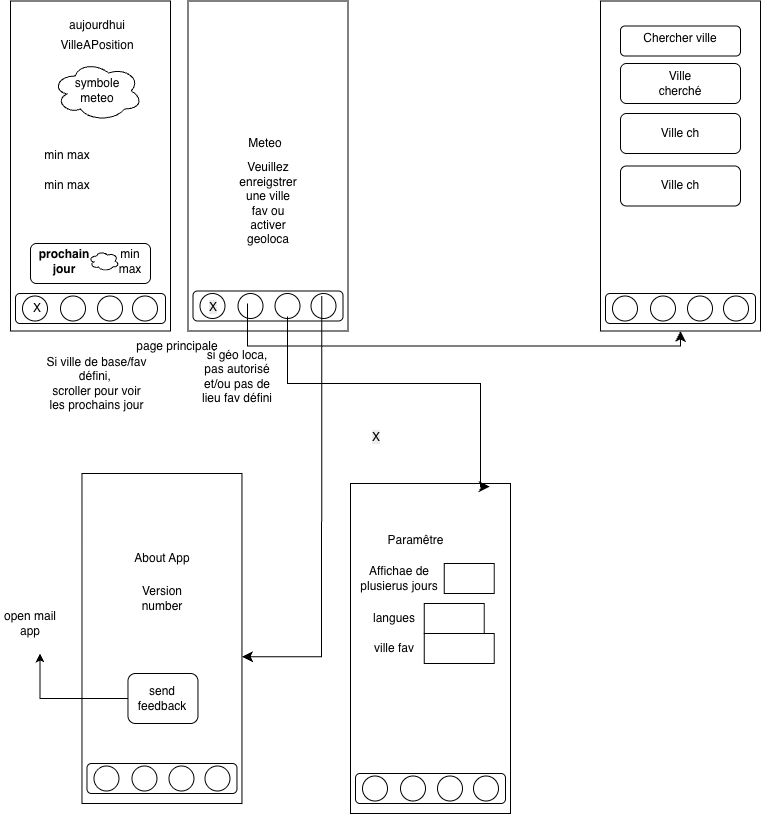

The diagram above was exported from draw.io. Its source (the exported page's mxGraphModel, read from the mxfile embedded in the PNG):
<mxGraphModel dx="551" dy="647" grid="1" gridSize="10" guides="1" tooltips="1" connect="1" arrows="1" fold="1" page="1" pageScale="1" pageWidth="827" pageHeight="1169" math="0" shadow="0">
  <root>
    <mxCell id="0" />
    <mxCell id="1" parent="0" />
    <mxCell id="_ORGhbC4SwUpJ0BAcpmv-11" parent="1" style="rounded=0;whiteSpace=wrap;html=1;" value="" vertex="1">
      <mxGeometry height="330" width="160" x="101.46000000000001" y="500" as="geometry" />
    </mxCell>
    <mxCell id="pdJjBngLLXbdGl1gkrv2-1" parent="1" style="rounded=0;whiteSpace=wrap;html=1;" value="" vertex="1">
      <mxGeometry height="330" width="160" x="207.5" y="27.5" as="geometry" />
    </mxCell>
    <mxCell id="pdJjBngLLXbdGl1gkrv2-5" parent="1" style="rounded=0;whiteSpace=wrap;html=1;" value="" vertex="1">
      <mxGeometry height="330" width="160" x="620" y="27.5" as="geometry" />
    </mxCell>
    <mxCell id="pdJjBngLLXbdGl1gkrv2-19" parent="1" style="rounded=0;whiteSpace=wrap;html=1;" value="" vertex="1">
      <mxGeometry height="330" width="160" x="30" y="27.5" as="geometry" />
    </mxCell>
    <mxCell id="cEGQdSXPxYSwqHKO9Rl9-6" parent="1" style="text;html=1;whiteSpace=wrap;strokeColor=none;fillColor=none;align=center;verticalAlign=middle;rounded=0;" value="page principale" vertex="1">
      <mxGeometry height="30" width="140" x="127" y="357.5" as="geometry" />
    </mxCell>
    <mxCell id="cEGQdSXPxYSwqHKO9Rl9-9" parent="1" style="text;html=1;whiteSpace=wrap;strokeColor=none;fillColor=none;align=center;verticalAlign=middle;rounded=0;" value="VilleAPosition" vertex="1">
      <mxGeometry height="30" width="60" x="87" y="57.5" as="geometry" />
    </mxCell>
    <mxCell id="cEGQdSXPxYSwqHKO9Rl9-11" parent="1" style="ellipse;shape=cloud;whiteSpace=wrap;html=1;" value="" vertex="1">
      <mxGeometry height="60" width="90" x="72" y="87.5" as="geometry" />
    </mxCell>
    <mxCell id="cEGQdSXPxYSwqHKO9Rl9-12" parent="1" style="text;html=1;whiteSpace=wrap;strokeColor=none;fillColor=none;align=center;verticalAlign=middle;rounded=0;" value="symbole meteo" vertex="1">
      <mxGeometry height="30" width="60" x="87" y="102.5" as="geometry" />
    </mxCell>
    <mxCell id="cEGQdSXPxYSwqHKO9Rl9-13" parent="1" style="text;html=1;whiteSpace=wrap;strokeColor=none;fillColor=none;align=center;verticalAlign=middle;rounded=0;" value="min max" vertex="1">
      <mxGeometry height="30" width="60" x="57" y="167.5" as="geometry" />
    </mxCell>
    <mxCell id="cEGQdSXPxYSwqHKO9Rl9-14" parent="1" style="text;html=1;whiteSpace=wrap;strokeColor=none;fillColor=none;align=center;verticalAlign=middle;rounded=0;" value="min max" vertex="1">
      <mxGeometry height="30" width="60" x="57" y="197.5" as="geometry" />
    </mxCell>
    <mxCell id="cEGQdSXPxYSwqHKO9Rl9-15" parent="1" style="text;html=1;whiteSpace=wrap;strokeColor=none;fillColor=none;align=center;verticalAlign=middle;rounded=0;" value="aujourdhui" vertex="1">
      <mxGeometry height="30" width="60" x="87" y="37.5" as="geometry" />
    </mxCell>
    <mxCell id="cEGQdSXPxYSwqHKO9Rl9-18" parent="1" style="rounded=1;whiteSpace=wrap;html=1;" value="" vertex="1">
      <mxGeometry height="30" width="120" x="640" y="52.5" as="geometry" />
    </mxCell>
    <mxCell id="cEGQdSXPxYSwqHKO9Rl9-19" parent="1" style="text;html=1;whiteSpace=wrap;strokeColor=none;fillColor=none;align=center;verticalAlign=middle;rounded=0;" value="Chercher ville" vertex="1">
      <mxGeometry height="30" width="100" x="650" y="50" as="geometry" />
    </mxCell>
    <mxCell id="cEGQdSXPxYSwqHKO9Rl9-20" parent="1" style="rounded=1;whiteSpace=wrap;html=1;" value="" vertex="1">
      <mxGeometry height="40" width="120" x="640" y="90" as="geometry" />
    </mxCell>
    <mxCell id="cEGQdSXPxYSwqHKO9Rl9-21" parent="1" style="text;html=1;whiteSpace=wrap;strokeColor=none;fillColor=none;align=center;verticalAlign=middle;rounded=0;" value="Ville cherché" vertex="1">
      <mxGeometry height="30" width="60" x="670" y="95" as="geometry" />
    </mxCell>
    <mxCell id="cEGQdSXPxYSwqHKO9Rl9-27" parent="1" style="text;html=1;whiteSpace=wrap;strokeColor=none;fillColor=none;align=center;verticalAlign=middle;rounded=0;" value="Meteo" vertex="1">
      <mxGeometry height="30" width="60" x="254.5" y="155" as="geometry" />
    </mxCell>
    <mxCell id="cEGQdSXPxYSwqHKO9Rl9-28" parent="1" style="text;html=1;whiteSpace=wrap;strokeColor=none;fillColor=none;align=center;verticalAlign=middle;rounded=0;" value="si géo loca, pas autorisé et/ou pas de lieu fav défini" vertex="1">
      <mxGeometry height="30" width="80" x="217.46" y="387.5" as="geometry" />
    </mxCell>
    <mxCell id="cEGQdSXPxYSwqHKO9Rl9-30" parent="1" style="text;html=1;whiteSpace=wrap;strokeColor=none;fillColor=none;align=center;verticalAlign=middle;rounded=0;" value="Veuillez enreigstrer une ville fav ou activer geoloca" vertex="1">
      <mxGeometry height="30" width="60" x="257.5" y="215" as="geometry" />
    </mxCell>
    <mxCell id="cEGQdSXPxYSwqHKO9Rl9-40" parent="1" style="rounded=0;whiteSpace=wrap;html=1;" value="" vertex="1">
      <mxGeometry height="330" width="160" x="370" y="510" as="geometry" />
    </mxCell>
    <mxCell id="cEGQdSXPxYSwqHKO9Rl9-42" parent="1" style="text;html=1;whiteSpace=wrap;strokeColor=none;fillColor=none;align=center;verticalAlign=middle;rounded=0;" value="Paramêtre" vertex="1">
      <mxGeometry height="30" width="127" x="372.25" y="552.5" as="geometry" />
    </mxCell>
    <mxCell id="cEGQdSXPxYSwqHKO9Rl9-43" parent="1" style="text;html=1;whiteSpace=wrap;strokeColor=none;fillColor=none;align=center;verticalAlign=middle;rounded=0;" value="Affichae de plusierus jours" vertex="1">
      <mxGeometry height="30" width="90" x="373.75" y="590" as="geometry" />
    </mxCell>
    <mxCell id="cEGQdSXPxYSwqHKO9Rl9-44" parent="1" style="text;html=1;whiteSpace=wrap;strokeColor=none;fillColor=none;align=center;verticalAlign=middle;rounded=0;" value="langues" vertex="1">
      <mxGeometry height="30" width="60" x="383.75" y="630" as="geometry" />
    </mxCell>
    <mxCell id="cEGQdSXPxYSwqHKO9Rl9-45" parent="1" style="text;html=1;whiteSpace=wrap;strokeColor=none;fillColor=none;align=center;verticalAlign=middle;rounded=0;" value="ville fav" vertex="1">
      <mxGeometry height="30" width="60" x="383.75" y="660" as="geometry" />
    </mxCell>
    <mxCell id="cEGQdSXPxYSwqHKO9Rl9-46" parent="1" style="rounded=0;whiteSpace=wrap;html=1;" value="" vertex="1">
      <mxGeometry height="30" width="70" x="443.75" y="660" as="geometry" />
    </mxCell>
    <mxCell id="cEGQdSXPxYSwqHKO9Rl9-47" parent="1" style="rounded=0;whiteSpace=wrap;html=1;" value="" vertex="1">
      <mxGeometry height="30" width="60" x="443.75" y="630" as="geometry" />
    </mxCell>
    <mxCell id="cEGQdSXPxYSwqHKO9Rl9-48" parent="1" style="rounded=0;whiteSpace=wrap;html=1;" value="" vertex="1">
      <mxGeometry height="30" width="50" x="463.75" y="590" as="geometry" />
    </mxCell>
    <mxCell id="_ORGhbC4SwUpJ0BAcpmv-6" parent="1" style="rounded=1;whiteSpace=wrap;html=1;" value="" vertex="1">
      <mxGeometry height="30" width="150" x="35" y="320" as="geometry" />
    </mxCell>
    <mxCell id="_ORGhbC4SwUpJ0BAcpmv-7" parent="1" style="ellipse;whiteSpace=wrap;html=1;aspect=fixed;" value="" vertex="1">
      <mxGeometry height="25" width="25" x="42" y="322.5" as="geometry" />
    </mxCell>
    <mxCell id="_ORGhbC4SwUpJ0BAcpmv-8" parent="1" style="ellipse;whiteSpace=wrap;html=1;aspect=fixed;" value="" vertex="1">
      <mxGeometry height="25" width="25" x="80" y="322.5" as="geometry" />
    </mxCell>
    <mxCell id="_ORGhbC4SwUpJ0BAcpmv-9" parent="1" style="ellipse;whiteSpace=wrap;html=1;aspect=fixed;" value="" vertex="1">
      <mxGeometry height="25" width="25" x="152" y="322.5" as="geometry" />
    </mxCell>
    <mxCell id="_ORGhbC4SwUpJ0BAcpmv-10" parent="1" style="ellipse;whiteSpace=wrap;html=1;aspect=fixed;" value="" vertex="1">
      <mxGeometry height="25" width="25" x="117" y="322.5" as="geometry" />
    </mxCell>
    <mxCell id="_ORGhbC4SwUpJ0BAcpmv-12" parent="1" style="text;html=1;whiteSpace=wrap;strokeColor=none;fillColor=none;align=center;verticalAlign=middle;rounded=0;" value="About App" vertex="1">
      <mxGeometry height="30" width="60" x="152.46" y="570" as="geometry" />
    </mxCell>
    <mxCell id="_ORGhbC4SwUpJ0BAcpmv-13" parent="1" style="text;html=1;whiteSpace=wrap;strokeColor=none;fillColor=none;align=center;verticalAlign=middle;rounded=0;" value="Version number" vertex="1">
      <mxGeometry height="30" width="60" x="152.46" y="610" as="geometry" />
    </mxCell>
    <mxCell id="_ORGhbC4SwUpJ0BAcpmv-14" edge="1" parent="1" source="_ORGhbC4SwUpJ0BAcpmv-15" style="edgeStyle=orthogonalEdgeStyle;rounded=0;orthogonalLoop=1;jettySize=auto;html=1;exitX=0;exitY=0.5;exitDx=0;exitDy=0;">
      <mxGeometry relative="1" as="geometry">
        <mxPoint x="59.498461538461434" y="680" as="targetPoint" />
      </mxGeometry>
    </mxCell>
    <mxCell id="_ORGhbC4SwUpJ0BAcpmv-15" parent="1" style="rounded=1;whiteSpace=wrap;html=1;" value="" vertex="1">
      <mxGeometry height="50" width="70" x="147.46" y="700" as="geometry" />
    </mxCell>
    <mxCell id="_ORGhbC4SwUpJ0BAcpmv-16" parent="1" style="text;html=1;whiteSpace=wrap;strokeColor=none;fillColor=none;align=center;verticalAlign=middle;rounded=0;" value="send feedback" vertex="1">
      <mxGeometry height="30" width="60" x="152.46" y="710" as="geometry" />
    </mxCell>
    <mxCell id="_ORGhbC4SwUpJ0BAcpmv-17" parent="1" style="text;html=1;whiteSpace=wrap;strokeColor=none;fillColor=none;align=center;verticalAlign=middle;rounded=0;" value="open mail app" vertex="1">
      <mxGeometry height="30" width="60" x="20" y="635" as="geometry" />
    </mxCell>
    <mxCell id="_ORGhbC4SwUpJ0BAcpmv-2" parent="1" style="rounded=1;whiteSpace=wrap;html=1;" value="" vertex="1">
      <mxGeometry height="30" width="150" x="106.46000000000001" y="790" as="geometry" />
    </mxCell>
    <mxCell id="cEGQdSXPxYSwqHKO9Rl9-31" parent="1" style="ellipse;whiteSpace=wrap;html=1;aspect=fixed;" value="" vertex="1">
      <mxGeometry height="25" width="25" x="113.46000000000001" y="792.5" as="geometry" />
    </mxCell>
    <mxCell id="_ORGhbC4SwUpJ0BAcpmv-3" parent="1" style="ellipse;whiteSpace=wrap;html=1;aspect=fixed;" value="" vertex="1">
      <mxGeometry height="25" width="25" x="151.46" y="792.5" as="geometry" />
    </mxCell>
    <mxCell id="_ORGhbC4SwUpJ0BAcpmv-4" parent="1" style="ellipse;whiteSpace=wrap;html=1;aspect=fixed;" value="" vertex="1">
      <mxGeometry height="25" width="25" x="224.46" y="792.5" as="geometry" />
    </mxCell>
    <mxCell id="_ORGhbC4SwUpJ0BAcpmv-5" parent="1" style="ellipse;whiteSpace=wrap;html=1;aspect=fixed;" value="" vertex="1">
      <mxGeometry height="25" width="25" x="188.46" y="792.5" as="geometry" />
    </mxCell>
    <mxCell id="_ORGhbC4SwUpJ0BAcpmv-30" parent="1" style="rounded=1;whiteSpace=wrap;html=1;" value="" vertex="1">
      <mxGeometry height="30" width="150" x="212.5" y="317.5" as="geometry" />
    </mxCell>
    <mxCell id="_ORGhbC4SwUpJ0BAcpmv-31" parent="1" style="ellipse;whiteSpace=wrap;html=1;aspect=fixed;" value="" vertex="1">
      <mxGeometry height="25" width="25" x="219.5" y="320" as="geometry" />
    </mxCell>
    <mxCell id="_ORGhbC4SwUpJ0BAcpmv-32" parent="1" style="ellipse;whiteSpace=wrap;html=1;aspect=fixed;" value="" vertex="1">
      <mxGeometry height="25" width="25" x="257.5" y="320" as="geometry" />
    </mxCell>
    <mxCell id="_ORGhbC4SwUpJ0BAcpmv-33" parent="1" style="ellipse;whiteSpace=wrap;html=1;aspect=fixed;" value="" vertex="1">
      <mxGeometry height="25" width="25" x="330.5" y="320" as="geometry" />
    </mxCell>
    <mxCell id="_ORGhbC4SwUpJ0BAcpmv-34" parent="1" style="ellipse;whiteSpace=wrap;html=1;aspect=fixed;" value="" vertex="1">
      <mxGeometry height="25" width="25" x="294.5" y="320" as="geometry" />
    </mxCell>
    <mxCell id="_ORGhbC4SwUpJ0BAcpmv-35" parent="1" style="text;html=1;whiteSpace=wrap;strokeColor=none;fillColor=none;align=center;verticalAlign=middle;rounded=0;" value="Si ville de base/fav défini,&amp;nbsp;&lt;div&gt;scroller pour voir les prochains jour&lt;/div&gt;" vertex="1">
      <mxGeometry height="60" width="105.46" x="64.27" y="380" as="geometry" />
    </mxCell>
    <mxCell id="_ORGhbC4SwUpJ0BAcpmv-36" parent="1" style="rounded=1;whiteSpace=wrap;html=1;" value="" vertex="1">
      <mxGeometry height="30" width="150" x="625" y="320" as="geometry" />
    </mxCell>
    <mxCell id="_ORGhbC4SwUpJ0BAcpmv-37" parent="1" style="ellipse;whiteSpace=wrap;html=1;aspect=fixed;" value="" vertex="1">
      <mxGeometry height="25" width="25" x="632" y="322.5" as="geometry" />
    </mxCell>
    <mxCell id="_ORGhbC4SwUpJ0BAcpmv-38" parent="1" style="ellipse;whiteSpace=wrap;html=1;aspect=fixed;" value="" vertex="1">
      <mxGeometry height="25" width="25" x="670" y="322.5" as="geometry" />
    </mxCell>
    <mxCell id="_ORGhbC4SwUpJ0BAcpmv-39" parent="1" style="ellipse;whiteSpace=wrap;html=1;aspect=fixed;" value="" vertex="1">
      <mxGeometry height="25" width="25" x="743" y="322.5" as="geometry" />
    </mxCell>
    <mxCell id="_ORGhbC4SwUpJ0BAcpmv-40" parent="1" style="ellipse;whiteSpace=wrap;html=1;aspect=fixed;" value="" vertex="1">
      <mxGeometry height="25" width="25" x="707" y="322.5" as="geometry" />
    </mxCell>
    <mxCell id="_ORGhbC4SwUpJ0BAcpmv-43" parent="1" style="rounded=1;whiteSpace=wrap;html=1;" value="" vertex="1">
      <mxGeometry height="30" width="150" x="375" y="800" as="geometry" />
    </mxCell>
    <mxCell id="_ORGhbC4SwUpJ0BAcpmv-44" parent="1" style="ellipse;whiteSpace=wrap;html=1;aspect=fixed;" value="" vertex="1">
      <mxGeometry height="25" width="25" x="382" y="802.5" as="geometry" />
    </mxCell>
    <mxCell id="_ORGhbC4SwUpJ0BAcpmv-45" parent="1" style="ellipse;whiteSpace=wrap;html=1;aspect=fixed;" value="" vertex="1">
      <mxGeometry height="25" width="25" x="420" y="802.5" as="geometry" />
    </mxCell>
    <mxCell id="_ORGhbC4SwUpJ0BAcpmv-46" parent="1" style="ellipse;whiteSpace=wrap;html=1;aspect=fixed;" value="" vertex="1">
      <mxGeometry height="25" width="25" x="493" y="802.5" as="geometry" />
    </mxCell>
    <mxCell id="_ORGhbC4SwUpJ0BAcpmv-47" parent="1" style="ellipse;whiteSpace=wrap;html=1;aspect=fixed;" value="" vertex="1">
      <mxGeometry height="25" width="25" x="457" y="802.5" as="geometry" />
    </mxCell>
    <mxCell id="_ORGhbC4SwUpJ0BAcpmv-48" parent="1" style="rounded=1;whiteSpace=wrap;html=1;" value="" vertex="1">
      <mxGeometry height="40" width="120" x="640" y="192.5" as="geometry" />
    </mxCell>
    <mxCell id="_ORGhbC4SwUpJ0BAcpmv-51" parent="1" style="text;html=1;whiteSpace=wrap;strokeColor=none;fillColor=none;align=center;verticalAlign=middle;rounded=0;" value="Ville ch" vertex="1">
      <mxGeometry height="30" width="60" x="670" y="197.5" as="geometry" />
    </mxCell>
    <mxCell id="_ORGhbC4SwUpJ0BAcpmv-52" parent="1" style="rounded=1;whiteSpace=wrap;html=1;" value="" vertex="1">
      <mxGeometry height="40" width="120" x="640" y="140" as="geometry" />
    </mxCell>
    <mxCell id="_ORGhbC4SwUpJ0BAcpmv-53" parent="1" style="text;html=1;whiteSpace=wrap;strokeColor=none;fillColor=none;align=center;verticalAlign=middle;rounded=0;" value="Ville ch" vertex="1">
      <mxGeometry height="30" width="60" x="670" y="145" as="geometry" />
    </mxCell>
    <mxCell id="_ORGhbC4SwUpJ0BAcpmv-75" parent="1" style="text;html=1;whiteSpace=wrap;strokeColor=none;fillColor=none;align=center;verticalAlign=middle;rounded=0;" value="X" vertex="1">
      <mxGeometry height="30" width="60" x="27" y="320" as="geometry" />
    </mxCell>
    <mxCell id="_ORGhbC4SwUpJ0BAcpmv-76" parent="1" style="text;whiteSpace=wrap;html=1;" value="&lt;span style=&quot;color: rgb(0, 0, 0); font-family: Helvetica; font-size: 12px; font-style: normal; font-variant-ligatures: normal; font-variant-caps: normal; font-weight: 400; letter-spacing: normal; orphans: 2; text-align: center; text-indent: 0px; text-transform: none; widows: 2; word-spacing: 0px; -webkit-text-stroke-width: 0px; white-space: normal; background-color: rgb(236, 236, 236); text-decoration-thickness: initial; text-decoration-style: initial; text-decoration-color: initial; display: inline !important; float: none;&quot;&gt;X&lt;/span&gt;" vertex="1">
      <mxGeometry height="40" width="40" x="227" y="320" as="geometry" />
    </mxCell>
    <mxCell id="_ORGhbC4SwUpJ0BAcpmv-77" parent="1" style="text;whiteSpace=wrap;html=1;" value="&lt;span style=&quot;color: rgb(0, 0, 0); font-family: Helvetica; font-size: 12px; font-style: normal; font-variant-ligatures: normal; font-variant-caps: normal; font-weight: 400; letter-spacing: normal; orphans: 2; text-align: center; text-indent: 0px; text-transform: none; widows: 2; word-spacing: 0px; -webkit-text-stroke-width: 0px; white-space: normal; background-color: rgb(236, 236, 236); text-decoration-thickness: initial; text-decoration-style: initial; text-decoration-color: initial; display: inline !important; float: none;&quot;&gt;X&lt;/span&gt;" vertex="1">
      <mxGeometry height="40" width="40" x="390" y="450" as="geometry" />
    </mxCell>
    <mxCell id="_ORGhbC4SwUpJ0BAcpmv-86" edge="1" parent="1" source="_ORGhbC4SwUpJ0BAcpmv-76" style="edgeStyle=elbowEdgeStyle;elbow=vertical;endArrow=classic;html=1;curved=0;rounded=0;endSize=8;startSize=8;exitX=1;exitY=0.25;exitDx=0;exitDy=0;" target="pdJjBngLLXbdGl1gkrv2-5" value="">
      <mxGeometry height="50" relative="1" width="50" as="geometry">
        <Array as="points">
          <mxPoint x="390.15999999999997" y="372.5" />
        </Array>
        <mxPoint x="389.9988347648317" y="333.83883476483174" as="sourcePoint" />
        <mxPoint x="562" y="210" as="targetPoint" />
      </mxGeometry>
    </mxCell>
    <mxCell id="_ORGhbC4SwUpJ0BAcpmv-87" edge="1" parent="1" source="_ORGhbC4SwUpJ0BAcpmv-30" style="edgeStyle=segmentEdgeStyle;endArrow=classic;html=1;curved=0;rounded=0;endSize=8;startSize=8;exitX=0.63;exitY=0.85;exitDx=0;exitDy=0;exitPerimeter=0;entryX=0.87;entryY=0.009;entryDx=0;entryDy=0;entryPerimeter=0;" target="cEGQdSXPxYSwqHKO9Rl9-40" value="">
      <mxGeometry height="50" relative="1" width="50" as="geometry">
        <Array as="points">
          <mxPoint x="307" y="410" />
          <mxPoint x="500" y="410" />
          <mxPoint x="500" y="513" />
        </Array>
        <mxPoint x="320" y="400" as="sourcePoint" />
        <mxPoint x="560" y="390" as="targetPoint" />
      </mxGeometry>
    </mxCell>
    <mxCell id="_ORGhbC4SwUpJ0BAcpmv-88" edge="1" parent="1" style="edgeStyle=elbowEdgeStyle;elbow=horizontal;endArrow=classic;html=1;curved=0;rounded=0;endSize=8;startSize=8;entryX=1.001;entryY=0.555;entryDx=0;entryDy=0;entryPerimeter=0;" target="_ORGhbC4SwUpJ0BAcpmv-11" value="">
      <mxGeometry height="50" relative="1" width="50" as="geometry">
        <Array as="points">
          <mxPoint x="341.03999999999996" y="460" />
        </Array>
        <mxPoint x="341.27" y="322.5" as="sourcePoint" />
        <mxPoint x="282.5" y="685" as="targetPoint" />
      </mxGeometry>
    </mxCell>
    <mxCell id="_ORGhbC4SwUpJ0BAcpmv-92" parent="1" style="rounded=1;whiteSpace=wrap;html=1;" value="" vertex="1">
      <mxGeometry height="40" width="120" x="50" y="270" as="geometry" />
    </mxCell>
    <mxCell id="_ORGhbC4SwUpJ0BAcpmv-93" parent="1" style="text;html=1;whiteSpace=wrap;strokeColor=none;fillColor=none;align=center;verticalAlign=middle;rounded=0;" value="&lt;b&gt;prochain jour&lt;/b&gt;" vertex="1">
      <mxGeometry height="35" width="58" x="55" y="270" as="geometry" />
    </mxCell>
    <mxCell id="_ORGhbC4SwUpJ0BAcpmv-94" parent="1" style="ellipse;shape=cloud;whiteSpace=wrap;html=1;" value="" vertex="1">
      <mxGeometry height="20" width="30" x="108.46000000000001" y="277.5" as="geometry" />
    </mxCell>
    <mxCell id="_ORGhbC4SwUpJ0BAcpmv-96" parent="1" style="text;html=1;whiteSpace=wrap;strokeColor=none;fillColor=none;align=center;verticalAlign=middle;rounded=0;" value="min max" vertex="1">
      <mxGeometry height="30" width="40" x="129.73" y="272.5" as="geometry" />
    </mxCell>
  </root>
</mxGraphModel>